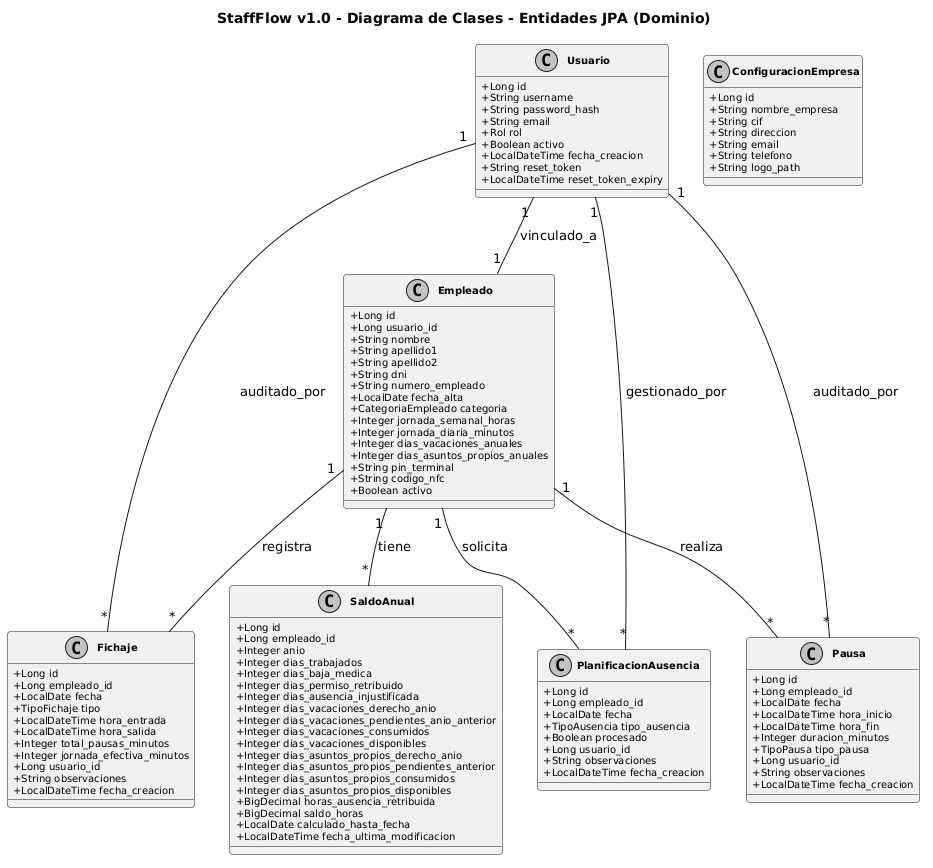

The diagram above was rendered by PlantUML. Its source (embedded in the PNG):
@startuml
' StaffFlow v1.0 - Diagrama de Clases - Entidades JPA (Dominio)
' DDL v4 · @author Santiago Castillo · iLERNA TFG DAM 2025/2026

skinparam classAttributeIconSize 0
skinparam monochrome true
skinparam shadowing false
skinparam classFontStyle bold
skinparam classFontSize 11
skinparam classAttributeFontSize 10
skinparam roundcorner 6

title StaffFlow v1.0 - Diagrama de Clases - Entidades JPA (Dominio)

class Usuario {
    +Long id
    +String username
    +String password_hash
    +String email
    +Rol rol
    +Boolean activo
    +LocalDateTime fecha_creacion
    +String reset_token
    +LocalDateTime reset_token_expiry
}

class Empleado {
    +Long id
    +Long usuario_id
    +String nombre
    +String apellido1
    +String apellido2
    +String dni
    +String numero_empleado
    +LocalDate fecha_alta
    +CategoriaEmpleado categoria
    +Integer jornada_semanal_horas
    +Integer jornada_diaria_minutos
    +Integer dias_vacaciones_anuales
    +Integer dias_asuntos_propios_anuales
    +String pin_terminal
    +String codigo_nfc
    +Boolean activo
}

class Fichaje {
    +Long id
    +Long empleado_id
    +LocalDate fecha
    +TipoFichaje tipo
    +LocalDateTime hora_entrada
    +LocalDateTime hora_salida
    +Integer total_pausas_minutos
    +Integer jornada_efectiva_minutos
    +Long usuario_id
    +String observaciones
    +LocalDateTime fecha_creacion
}

class Pausa {
    +Long id
    +Long empleado_id
    +LocalDate fecha
    +LocalDateTime hora_inicio
    +LocalDateTime hora_fin
    +Integer duracion_minutos
    +TipoPausa tipo_pausa
    +Long usuario_id
    +String observaciones
    +LocalDateTime fecha_creacion
}

class PlanificacionAusencia {
    +Long id
    +Long empleado_id
    +LocalDate fecha
    +TipoAusencia tipo_ausencia
    +Boolean procesado
    +Long usuario_id
    +String observaciones
    +LocalDateTime fecha_creacion
}

class SaldoAnual {
    +Long id
    +Long empleado_id
    +Integer anio
    +Integer dias_trabajados
    +Integer dias_baja_medica
    +Integer dias_permiso_retribuido
    +Integer dias_ausencia_injustificada
    +Integer dias_vacaciones_derecho_anio
    +Integer dias_vacaciones_pendientes_anio_anterior
    +Integer dias_vacaciones_consumidos
    +Integer dias_vacaciones_disponibles
    +Integer dias_asuntos_propios_derecho_anio
    +Integer dias_asuntos_propios_pendientes_anterior
    +Integer dias_asuntos_propios_consumidos
    +Integer dias_asuntos_propios_disponibles
    +BigDecimal horas_ausencia_retribuida
    +BigDecimal saldo_horas
    +LocalDate calculado_hasta_fecha
    +LocalDateTime fecha_ultima_modificacion
}

class ConfiguracionEmpresa {
    +Long id
    +String nombre_empresa
    +String cif
    +String direccion
    +String email
    +String telefono
    +String logo_path
}

' ─── RELACIONES ──────────────────────────────────────────────
Usuario        "1" -- "1" Empleado             : vinculado_a
Empleado       "1" -- "*" Fichaje              : registra
Empleado       "1" -- "*" Pausa                : realiza
Empleado       "1" -- "*" PlanificacionAusencia : solicita
Empleado       "1" -- "*" SaldoAnual            : tiene
Fichaje        "*" -- "1" Usuario              : auditado_por
Pausa          "*" -- "1" Usuario              : auditado_por
PlanificacionAusencia "*" -- "1" Usuario       : gestionado_por
@enduml